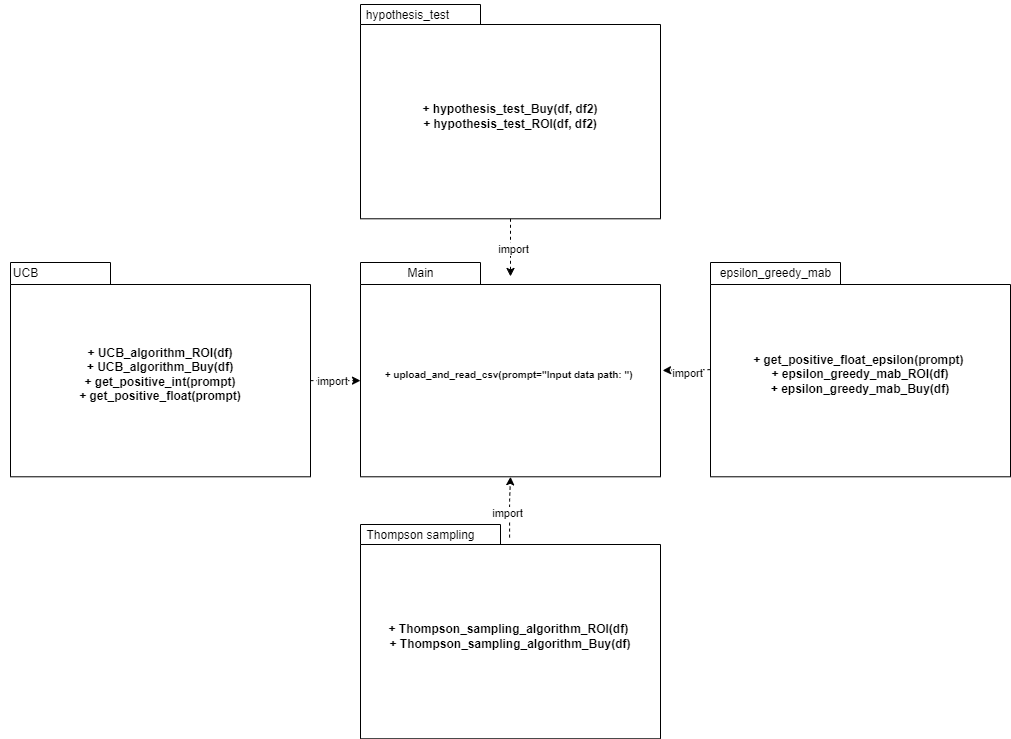

The diagram above was exported from draw.io. Its source (the exported page's mxGraphModel, read from the mxfile embedded in the PNG):
<mxGraphModel dx="1195" dy="615" grid="1" gridSize="10" guides="1" tooltips="1" connect="1" arrows="1" fold="1" page="1" pageScale="1" pageWidth="1100" pageHeight="850" background="none" math="0" shadow="0">
  <root>
    <mxCell id="0" />
    <mxCell id="1" parent="0" />
    <mxCell id="Jw7DCquENRcc6VClep8c-27" value="&lt;font style=&quot;font-size: 10px;&quot;&gt;+ upload_and_read_csv(prompt=&quot;Input data path: &quot;)&amp;nbsp;&lt;/font&gt;" style="shape=folder;fontStyle=1;spacingTop=10;tabWidth=120;tabHeight=22;tabPosition=left;html=1;whiteSpace=wrap;" vertex="1" parent="1">
      <mxGeometry x="400" y="318" width="300" height="214.29" as="geometry" />
    </mxCell>
    <mxCell id="Jw7DCquENRcc6VClep8c-31" value="+ UCB_algorithm_ROI(df)&lt;br&gt;+ UCB_algorithm_Buy(df)&lt;br&gt;+&amp;nbsp;get_positive_int(prompt)&lt;br&gt;+ get_positive_float(prompt)" style="shape=folder;fontStyle=1;spacingTop=10;tabWidth=100;tabHeight=22;tabPosition=left;html=1;whiteSpace=wrap;" vertex="1" parent="1">
      <mxGeometry x="50" y="318" width="300" height="214.29" as="geometry" />
    </mxCell>
    <mxCell id="Jw7DCquENRcc6VClep8c-32" value="+ get_positive_float_epsilon(prompt)&amp;nbsp;&lt;br&gt;+&amp;nbsp;epsilon_greedy_mab_ROI(df)&lt;br&gt;+&amp;nbsp;epsilon_greedy_mab_Buy(df)" style="shape=folder;fontStyle=1;spacingTop=10;tabWidth=130;tabHeight=22;tabPosition=left;html=1;whiteSpace=wrap;" vertex="1" parent="1">
      <mxGeometry x="750" y="318" width="300" height="214.29" as="geometry" />
    </mxCell>
    <mxCell id="Jw7DCquENRcc6VClep8c-33" value="+ Thompson_sampling_algorithm_ROI(df)&amp;nbsp;&lt;br&gt;+ Thompson_sampling_algorithm_Buy(df)" style="shape=folder;fontStyle=1;spacingTop=10;tabWidth=140;tabHeight=20;tabPosition=left;html=1;whiteSpace=wrap;" vertex="1" parent="1">
      <mxGeometry x="400" y="580" width="300" height="214.29" as="geometry" />
    </mxCell>
    <mxCell id="Jw7DCquENRcc6VClep8c-34" value="+ hypothesis_test_Buy(df, df2)&lt;br&gt;+&amp;nbsp;hypothesis_test_ROI(df, df2)" style="shape=folder;fontStyle=1;spacingTop=10;tabWidth=120;tabHeight=20;tabPosition=left;html=1;whiteSpace=wrap;" vertex="1" parent="1">
      <mxGeometry x="400" y="60" width="300" height="214.29" as="geometry" />
    </mxCell>
    <mxCell id="Jw7DCquENRcc6VClep8c-37" style="edgeStyle=orthogonalEdgeStyle;rounded=0;orthogonalLoop=1;jettySize=auto;html=1;entryX=0.5;entryY=1;entryDx=0;entryDy=0;entryPerimeter=0;exitX=0.497;exitY=0.061;exitDx=0;exitDy=0;exitPerimeter=0;dashed=1;" edge="1" parent="1" source="Jw7DCquENRcc6VClep8c-33" target="Jw7DCquENRcc6VClep8c-27">
      <mxGeometry relative="1" as="geometry" />
    </mxCell>
    <mxCell id="Jw7DCquENRcc6VClep8c-47" value="import" style="edgeLabel;html=1;align=center;verticalAlign=middle;resizable=0;points=[];" vertex="1" connectable="0" parent="Jw7DCquENRcc6VClep8c-37">
      <mxGeometry x="-0.2195" y="3" relative="1" as="geometry">
        <mxPoint as="offset" />
      </mxGeometry>
    </mxCell>
    <mxCell id="Jw7DCquENRcc6VClep8c-39" style="edgeStyle=orthogonalEdgeStyle;rounded=0;orthogonalLoop=1;jettySize=auto;html=1;entryX=1.007;entryY=0.504;entryDx=0;entryDy=0;entryPerimeter=0;dashed=1;" edge="1" parent="1" source="Jw7DCquENRcc6VClep8c-32" target="Jw7DCquENRcc6VClep8c-27">
      <mxGeometry relative="1" as="geometry" />
    </mxCell>
    <mxCell id="Jw7DCquENRcc6VClep8c-46" value="import" style="edgeLabel;html=1;align=center;verticalAlign=middle;resizable=0;points=[];" vertex="1" connectable="0" parent="Jw7DCquENRcc6VClep8c-39">
      <mxGeometry x="-0.0554" y="3" relative="1" as="geometry">
        <mxPoint as="offset" />
      </mxGeometry>
    </mxCell>
    <mxCell id="Jw7DCquENRcc6VClep8c-44" style="edgeStyle=orthogonalEdgeStyle;rounded=0;orthogonalLoop=1;jettySize=auto;html=1;exitX=0.5;exitY=1;exitDx=0;exitDy=0;exitPerimeter=0;entryX=0.5;entryY=0.065;entryDx=0;entryDy=0;entryPerimeter=0;dashed=1;" edge="1" parent="1" source="Jw7DCquENRcc6VClep8c-34" target="Jw7DCquENRcc6VClep8c-27">
      <mxGeometry relative="1" as="geometry" />
    </mxCell>
    <mxCell id="Jw7DCquENRcc6VClep8c-45" value="import" style="edgeLabel;html=1;align=center;verticalAlign=middle;resizable=0;points=[];" vertex="1" connectable="0" parent="Jw7DCquENRcc6VClep8c-44">
      <mxGeometry x="0.0309" y="3" relative="1" as="geometry">
        <mxPoint as="offset" />
      </mxGeometry>
    </mxCell>
    <mxCell id="Jw7DCquENRcc6VClep8c-49" value="UCB" style="text;html=1;align=center;verticalAlign=middle;resizable=0;points=[];autosize=1;strokeColor=none;fillColor=none;" vertex="1" parent="1">
      <mxGeometry x="40" y="314" width="50" height="30" as="geometry" />
    </mxCell>
    <mxCell id="Jw7DCquENRcc6VClep8c-52" style="edgeStyle=orthogonalEdgeStyle;rounded=0;orthogonalLoop=1;jettySize=auto;html=1;exitX=0;exitY=0;exitDx=300;exitDy=118.145;exitPerimeter=0;entryX=0;entryY=0;entryDx=0;entryDy=118.145;entryPerimeter=0;dashed=1;" edge="1" parent="1" source="Jw7DCquENRcc6VClep8c-31" target="Jw7DCquENRcc6VClep8c-27">
      <mxGeometry relative="1" as="geometry" />
    </mxCell>
    <mxCell id="Jw7DCquENRcc6VClep8c-53" value="import" style="edgeLabel;html=1;align=center;verticalAlign=middle;resizable=0;points=[];" vertex="1" connectable="0" parent="Jw7DCquENRcc6VClep8c-52">
      <mxGeometry x="0.1" y="-1" relative="1" as="geometry">
        <mxPoint x="-6" y="-1" as="offset" />
      </mxGeometry>
    </mxCell>
    <mxCell id="Jw7DCquENRcc6VClep8c-54" value="Thompson sampling" style="text;html=1;align=center;verticalAlign=middle;resizable=0;points=[];autosize=1;strokeColor=none;fillColor=none;" vertex="1" parent="1">
      <mxGeometry x="395" y="576" width="130" height="30" as="geometry" />
    </mxCell>
    <mxCell id="Jw7DCquENRcc6VClep8c-55" value="epsilon_greedy_mab" style="text;html=1;align=center;verticalAlign=middle;resizable=0;points=[];autosize=1;strokeColor=none;fillColor=none;" vertex="1" parent="1">
      <mxGeometry x="750" y="314" width="130" height="30" as="geometry" />
    </mxCell>
    <mxCell id="Jw7DCquENRcc6VClep8c-56" value="hypothesis_test" style="text;html=1;align=center;verticalAlign=middle;resizable=0;points=[];autosize=1;strokeColor=none;fillColor=none;" vertex="1" parent="1">
      <mxGeometry x="392" y="56" width="110" height="30" as="geometry" />
    </mxCell>
    <mxCell id="Jw7DCquENRcc6VClep8c-57" value="Main" style="text;html=1;align=center;verticalAlign=middle;resizable=0;points=[];autosize=1;strokeColor=none;fillColor=none;" vertex="1" parent="1">
      <mxGeometry x="435" y="314" width="50" height="30" as="geometry" />
    </mxCell>
  </root>
</mxGraphModel>